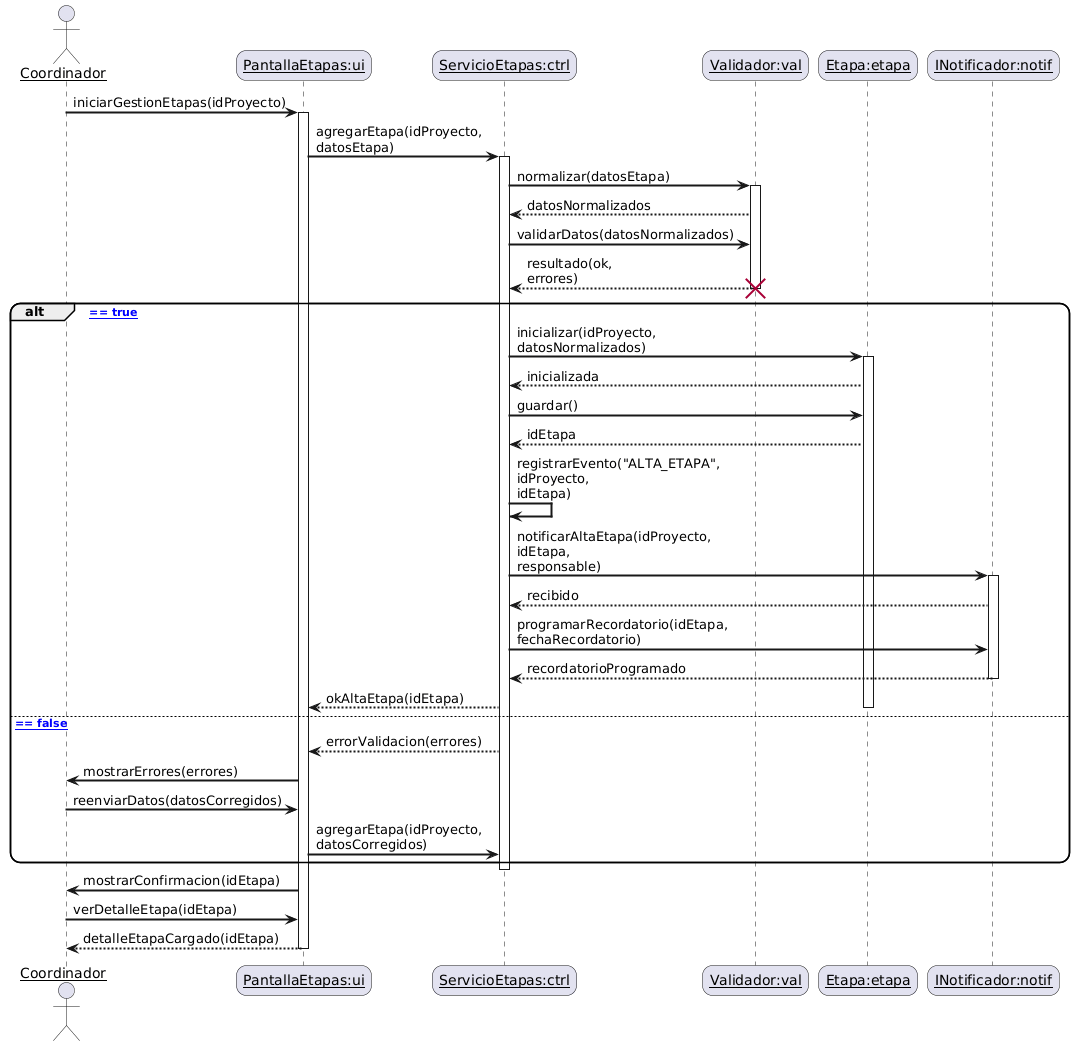

The diagram above was rendered by PlantUML. Its source (embedded in the PNG):
@startuml
skinparam sequenceArrowThickness 2
skinparam roundcorner 20
skinparam maxmessagesize 60
skinparam sequenceParticipant underline

actor Coordinador as coord
participant "PantallaEtapas:ui" as ui
participant "ServicioEtapas:ctrl" as ctrl
participant "Validador:val" as val
participant "Etapa:etapa" as etapa
participant "INotificador:notif" as notif

' ==== Disparo ====
coord -> ui: iniciarGestionEtapas(idProyecto)
activate ui
ui -> ctrl: agregarEtapa(idProyecto, datosEtapa)
activate ctrl

' ==== Validación (objeto temporal) ====
ctrl -> val: normalizar(datosEtapa)
activate val
val --> ctrl: datosNormalizados
ctrl -> val: validarDatos(datosNormalizados)
val --> ctrl: resultado(ok, errores)
destroy val

' ==== Rama principal: Validación OK / Error ====
alt [ok == true]
  ' ===== Dominio (crear y guardar) =====
  ctrl -> etapa: inicializar(idProyecto, datosNormalizados)
  activate etapa
  etapa --> ctrl: inicializada

  ctrl -> etapa: guardar()
  etapa --> ctrl: idEtapa

  ' ===== Auditoría (implícita en ctrl o servicio aparte) =====
  ctrl -> ctrl: registrarEvento("ALTA_ETAPA", idProyecto, idEtapa)

  ' ===== Notificación al responsable =====
  ctrl -> notif: notificarAltaEtapa(idProyecto, idEtapa, responsable)
  activate notif
  notif --> ctrl: recibido

  ' (extra para 3+ interacciones)
  ctrl -> notif: programarRecordatorio(idEtapa, fechaRecordatorio)
  notif --> ctrl: recordatorioProgramado
  deactivate notif

  ' ===== Confirmación UI =====
  ctrl --> ui: okAltaEtapa(idEtapa)
  deactivate etapa
else [ok == false]
  ctrl --> ui: errorValidacion(errores)
  ui -> coord: mostrarErrores(errores)
  coord -> ui: reenviarDatos(datosCorregidos)
  ui -> ctrl: agregarEtapa(idProyecto, datosCorregidos)
end

' ==== Cierre / navegación (simple) ====
deactivate ctrl
ui -> coord: mostrarConfirmacion(idEtapa)
coord -> ui: verDetalleEtapa(idEtapa)
ui --> coord: detalleEtapaCargado(idEtapa)
deactivate ui
@enduml